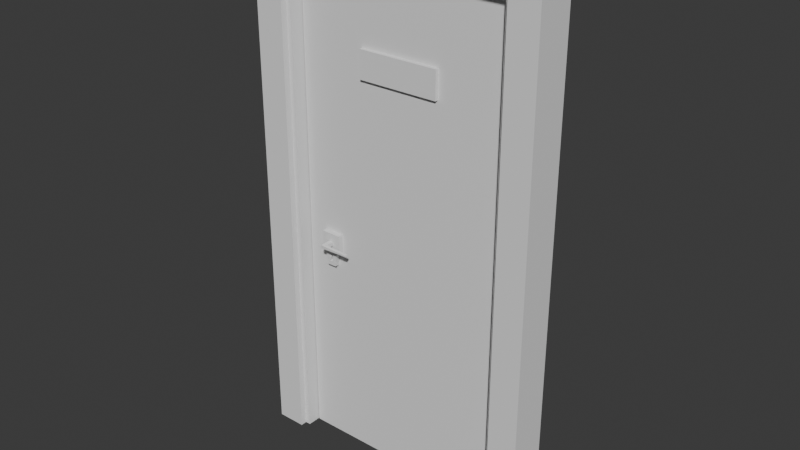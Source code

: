 # Source: Hotel-Espir_Guest_Room_Door.blend  (saved by Blender 4.2.66; exported with 4.5.12 LTS)
import bpy
from mathutils import Matrix  # noqa: F401  (used for matrix-valued properties, if any)

bpy.ops.wm.read_factory_settings(use_empty=True)
scene = bpy.context.scene
scene.name = 'Scene'

# ---- collections
col_blockout = bpy.data.collections.new('Blockout'); scene.collection.children.link(col_blockout)

# ---- node groups
ng_smooth_by_angle = bpy.data.node_groups.new('Smooth by Angle', 'GeometryNodeTree')
_s = ng_smooth_by_angle.interface.new_socket(name='Mesh', in_out='OUTPUT', socket_type='NodeSocketGeometry')
_s = ng_smooth_by_angle.interface.new_socket(name='Mesh', in_out='INPUT', socket_type='NodeSocketGeometry')
_s = ng_smooth_by_angle.interface.new_socket(name='Angle', in_out='INPUT', socket_type='NodeSocketFloat')
_s.subtype = 'ANGLE'
_s.default_value = 0.5236
_s.min_value = 0.0
_s.max_value = 3.142
_s.description = 'Maximum face angle for smooth edges'
_s = ng_smooth_by_angle.interface.new_socket(name='Ignore Sharpness', in_out='INPUT', socket_type='NodeSocketBool')
_s.force_non_field = True
ng_smooth_by_angle.description = 'Set the sharpness of mesh edges based on the angle between the neighboring faces'
ng_smooth_by_angle.is_modifier = True
_N = ng_smooth_by_angle.nodes; _L = ng_smooth_by_angle.links
n0 = _N.new('GeometryNodeSetShadeSmooth'); n0.name = 'Set Shade Smooth'; n0.location = (120, -80)
n0.domain = 'EDGE'
n1 = _N.new('GeometryNodeSetShadeSmooth'); n1.name = 'Set Shade Smooth.001'; n1.location = (300, -80)
n2 = _N.new('NodeGroupOutput'); n2.name = 'Group Output'; n2.location = (480, -80)
n3 = _N.new('GeometryNodeInputMeshEdgeAngle'); n3.name = 'Edge Angle'; n3.location = (-440, -240)
n4 = _N.new('NodeGroupInput'); n4.name = 'Group Input'; n4.location = (-80, -80)
n5 = _N.new('GeometryNodeInputEdgeSmooth'); n5.name = 'Is Edge Smooth'; n5.location = (-260, -120)
n6 = _N.new('GeometryNodeInputShadeSmooth'); n6.name = 'Is Shade Smooth'; n6.location = (-440, -397)
n7 = _N.new('FunctionNodeCompare'); n7.name = 'Compare'; n7.location = (-260, -260)
n7.operation = 'LESS_EQUAL'
n7.inputs[6].default_value = (0.0, 0.0, 0.0, 0.0)
n7.inputs[7].default_value = (0.0, 0.0, 0.0, 0.0)
n8 = _N.new('FunctionNodeBooleanMath'); n8.name = 'Boolean Math.001'; n8.location = (-80, -260)
n9 = _N.new('NodeGroupInput'); n9.name = 'Group Input.001'; n9.location = (-440, -329)
n10 = _N.new('NodeGroupInput'); n10.name = 'Group Input.002'; n10.location = (-259, -189)
n11 = _N.new('FunctionNodeBooleanMath'); n11.name = 'Boolean Math'; n11.location = (-80, -149)
n11.operation = 'OR'
n12 = _N.new('FunctionNodeBooleanMath'); n12.name = 'Boolean Math.002'; n12.location = (-260, -380)
n12.operation = 'OR'
n13 = _N.new('NodeGroupInput'); n13.name = 'Group Input.003'; n13.location = (-440, -460)
_L.new(n3.outputs[0], n7.inputs[0])
_L.new(n1.outputs[0], n2.inputs[0])
_L.new(n9.outputs[1], n7.inputs[1])
_L.new(n7.outputs[0], n8.inputs[0])
_L.new(n4.outputs[0], n0.inputs[0])
_L.new(n0.outputs[0], n1.inputs[0])
_L.new(n8.outputs[0], n0.inputs[2])
_L.new(n10.outputs[2], n11.inputs[1])
_L.new(n5.outputs[0], n11.inputs[0])
_L.new(n11.outputs[0], n0.inputs[1])
_L.new(n13.outputs[2], n12.inputs[1])
_L.new(n6.outputs[0], n12.inputs[0])
_L.new(n12.outputs[0], n8.inputs[1])
n2.is_active_output = True

# ---- world
world_world = bpy.data.worlds.new('World'); scene.world = world_world
world_world.use_nodes = True; world_world.node_tree.nodes.clear()
_N = world_world.node_tree.nodes; _L = world_world.node_tree.links
n0 = _N.new('ShaderNodeOutputWorld'); n0.name = 'World Output'; n0.location = (300, 300)
n1 = _N.new('ShaderNodeBackground'); n1.name = 'Background'; n1.location = (10, 300)
n1.inputs[0].default_value = (0.05088, 0.05088, 0.05088, 1.0)
_L.new(n1.outputs[0], n0.inputs[0])
n0.is_active_output = True
world_world.color = (0.05088, 0.05088, 0.05088)
world_world.sun_shadow_jitter_overblur = 0.0

# ---- meshes
me_cube_001 = bpy.data.meshes.new('Cube.001')
me_cube_001.from_pydata([(0.0, -0.06328, 0.0), (0.0, -0.06328, 2.053), (-0.9144, -0.06328, 0.0), (-0.9144, -0.06328, 2.053), (0.0, 0.0, 0.0), (0.0, 0.0, 2.053), (-0.9144, -3.725e-08, 0.0), (-0.9144, -3.725e-08, 2.053), (0.0, -0.06328, 1.562), (-0.9144, -0.06328, 1.562), (-0.9144, -3.725e-08, 1.562), (0.0, 0.0, 1.562), (0.0, -0.06328, 1.791), (-0.9144, -0.06328, 1.791), (-0.9144, -3.725e-08, 1.791), (0.0, 0.0, 1.791), (-0.2925, -0.06328, 0.0), (-0.2925, -0.06328, 2.053), (-0.2925, -1.192e-08, 0.0), (-0.2925, -1.192e-08, 2.053), (-0.2925, -1.49e-08, 1.62), (-0.2925, -0.06328, 1.62), (-0.2925, -1.49e-08, 1.733), (-0.2925, -0.06328, 1.733), (-0.6305, -0.06328, 2.053), (-0.6305, -2.569e-08, 0.0), (-0.6305, -0.06328, 1.62), (-0.6305, -0.06328, 1.733), (-0.6305, -0.06328, 0.0), (-0.6305, -2.569e-08, 2.053), (-0.6305, -2.235e-08, 1.62), (-0.6305, -2.235e-08, 1.733), (-0.2925, -0.07816, 1.733), (-0.2925, -0.07816, 1.62), (-0.6305, -0.07816, 1.62), (-0.6305, -0.07816, 1.733)], [], [(27, 24, 3, 13), (13, 3, 7, 14), (22, 19, 5, 15), (15, 5, 1, 12), (16, 18, 4, 0), (19, 17, 1, 5), (4, 11, 8, 0), (18, 20, 11, 4), (2, 9, 10, 6), (28, 26, 9, 2), (11, 15, 12, 8), (20, 22, 15, 11), (9, 13, 14, 10), (26, 27, 13, 9), (8, 12, 23, 21), (30, 31, 22, 20), (0, 8, 21, 16), (25, 30, 20, 18), (29, 24, 17, 19), (28, 25, 18, 16), (31, 29, 19, 22), (12, 1, 17, 23), (14, 7, 29, 31), (2, 6, 25, 28), (7, 3, 24, 29), (6, 10, 30, 25), (10, 14, 31, 30), (26, 21, 33, 34), (16, 21, 26, 28), (23, 17, 24, 27), (33, 32, 35, 34), (27, 26, 34, 35), (21, 23, 32, 33), (23, 27, 35, 32)])
_uv = me_cube_001.uv_layers.new(name='UVMap')
_uv.uv.foreach_set('vector', [0.593, 0.1724, 0.625, 0.1724, 0.625, 0.25, 0.593, 0.25, 0.593, 0.25, 0.625, 0.25, 0.625, 0.5, 0.593, 0.5, 0.593, 0.67, 0.625, 0.67, 0.625, 0.75, 0.593, 0.75, 0.593, 0.75, 0.625, 0.75, 0.625, 1.0, 0.593, 1.0, 0.125, 0.67, 0.375, 0.67, 0.375, 0.75, 0.125, 0.75, 0.625, 0.67, 0.875, 0.67, 0.875, 0.75, 0.625, 0.75, 0.375, 0.75, 0.5652, 0.75, 0.5652, 1.0, 0.375, 1.0, 0.375, 0.67, 0.5652, 0.67, 0.5652, 0.75, 0.375, 0.75, 0.375, 0.25, 0.5652, 0.25, 0.5652, 0.5, 0.375, 0.5, 0.375, 0.1724, 0.5652, 0.1724, 0.5652, 0.25, 0.375, 0.25, 0.5652, 0.75, 0.593, 0.75, 0.593, 1.0, 0.5652, 1.0, 0.5652, 0.67, 0.593, 0.67, 0.593, 0.75, 0.5652, 0.75, 0.5652, 0.25, 0.593, 0.25, 0.593, 0.5, 0.5652, 0.5, 0.5652, 0.1724, 0.593, 0.1724, 0.593, 0.25, 0.5652, 0.25, 0.5652, 0.0, 0.593, 0.0, 0.593, 0.07998, 0.5652, 0.07998, 0.5652, 0.5776, 0.593, 0.5776, 0.593, 0.67, 0.5652, 0.67, 0.375, 0.0, 0.5652, 0.0, 0.5652, 0.07998, 0.375, 0.07998, 0.375, 0.5776, 0.5652, 0.5776, 0.5652, 0.67, 0.375, 0.67, 0.625, 0.5776, 0.875, 0.5776, 0.875, 0.67, 0.625, 0.67, 0.125, 0.5776, 0.375, 0.5776, 0.375, 0.67, 0.125, 0.67, 0.593, 0.5776, 0.625, 0.5776, 0.625, 0.67, 0.593, 0.67, 0.593, 0.0, 0.625, 0.0, 0.625, 0.07998, 0.593, 0.07998, 0.593, 0.5, 0.625, 0.5, 0.625, 0.5776, 0.593, 0.5776, 0.125, 0.5, 0.375, 0.5, 0.375, 0.5776, 0.125, 0.5776, 0.625, 0.5, 0.875, 0.5, 0.875, 0.5776, 0.625, 0.5776, 0.375, 0.5, 0.5652, 0.5, 0.5652, 0.5776, 0.375, 0.5776, 0.5652, 0.5, 0.593, 0.5, 0.593, 0.5776, 0.5652, 0.5776, 0.5652, 0.1724, 0.5652, 0.07998, 0.5652, 0.07998, 0.5652, 0.1724, 0.375, 0.07998, 0.5652, 0.07998, 0.5652, 0.1724, 0.375, 0.1724, 0.593, 0.07998, 0.625, 0.07998, 0.625, 0.1724, 0.593, 0.1724, 0.5652, 0.07998, 0.593, 0.07998, 0.593, 0.1724, 0.5652, 0.1724, 0.593, 0.1724, 0.5652, 0.1724, 0.5652, 0.1724, 0.593, 0.1724, 0.5652, 0.07998, 0.593, 0.07998, 0.593, 0.07998, 0.5652, 0.07998, 0.593, 0.07998, 0.593, 0.1724, 0.593, 0.1724, 0.593, 0.07998])
me_cube_001.update()
me_cube_003 = bpy.data.meshes.new('Cube.003')
me_cube_003.from_pydata([(-1.292, -1.025, 8.611), (-1.025, 1.025, -1.025), (-1.292, 1.025, 8.611), (1.025, -1.025, -1.025), (1.025, -1.025, 8.611), (1.025, 1.025, -1.025), (1.025, 1.025, 8.611), (-1.025, 1.025, 8.022), (-1.025, 1.025, 7.926), (1.025, -1.025, 7.926), (-1.292, 1.025, 8.022), (1.025, 1.025, 7.926), (-0.7038, -1.025, -1.025), (-0.7038, -1.025, 8.114), (-0.7038, -1.025, 7.926), (-1.292, -1.025, 8.114), (-1.025, -0.6824, 8.022), (-1.292, -0.6824, 8.022), (-1.025, -0.6824, 7.926), (-1.025, -0.6824, -1.025), (-0.7038, -0.6824, 8.114), (-0.7038, -0.6824, -1.025), (-0.7038, -0.6824, 7.926), (-1.292, -0.6824, 8.114), (-13.93, -1.025, 8.611), (-14.2, 1.025, -1.025), (-13.93, 1.025, 8.611), (-16.25, -1.025, -1.025), (-16.25, -1.025, 8.611), (-16.25, 1.025, -1.025), (-16.25, 1.025, 8.611), (-14.2, 1.025, 8.022), (-14.2, 1.025, 7.926), (-16.25, -1.025, 7.926), (-13.93, 1.025, 8.022), (-16.25, 1.025, 7.926), (-14.52, -1.025, -1.025), (-14.52, -1.025, 8.114), (-14.52, -1.025, 7.926), (-13.93, -1.025, 8.114), (-14.2, -0.6824, 8.022), (-13.93, -0.6824, 8.022), (-14.2, -0.6824, 7.926), (-14.2, -0.6824, -1.025), (-14.52, -0.6824, 8.114), (-14.52, -0.6824, -1.025), (-14.52, -0.6824, 7.926), (-13.93, -0.6824, 8.114)], [], [(10, 34, 26, 2), (15, 13, 4, 0), (18, 8, 1, 19), (1, 8, 11, 5), (13, 14, 9, 4), (16, 7, 8, 18), (6, 7, 10, 2), (14, 13, 20, 22), (7, 16, 17, 10), (23, 47, 41, 17), (8, 7, 6, 11), (3, 5, 11, 9), (13, 15, 23, 20), (4, 9, 11, 6), (2, 0, 4, 6), (34, 10, 17, 41), (3, 9, 14, 12), (2, 26, 24, 0), (12, 14, 22, 21), (0, 24, 39, 15), (21, 22, 18, 19), (16, 18, 22, 20), (17, 16, 20, 23), (1, 5, 3, 12, 21, 19), (39, 24, 28, 37), (42, 43, 25, 32), (25, 29, 35, 32), (37, 28, 33, 38), (40, 42, 32, 31), (30, 26, 34, 31), (38, 46, 44, 37), (31, 34, 41, 40), (32, 35, 30, 31), (27, 33, 35, 29), (37, 44, 47, 39), (28, 30, 35, 33), (26, 30, 28, 24), (27, 36, 38, 33), (36, 45, 46, 38), (45, 43, 42, 46), (40, 44, 46, 42), (41, 47, 44, 40), (25, 43, 45, 36, 27, 29), (39, 47, 23, 15)])
_uv = me_cube_003.uv_layers.new(name='UVMap')
_uv.uv.foreach_set('vector', [0.6097, 0.25, 0.6097, 0.25, 0.0, 0.0, 0.0, 0.0, 0.5142, 0.0, 0.5142, 0.0, 0.0, 0.0, 0.0, 0.0, 0.6072, 0.0, 0.6072, 0.25, 0.375, 0.25, 0.375, 0.0, 0.125, 0.5, 0.6072, 0.25, 0.0, 0.0, 0.375, 0.5, 0.5142, 0.0, 0.5121, 0.0, 0.0, 0.0, 0.0, 0.0, 0.6097, 0.0, 0.6097, 0.25, 0.6072, 0.25, 0.6072, 0.0, 0.0, 0.0, 0.6097, 0.25, 0.6097, 0.25, 0.0, 0.0, 0.5121, 0.0, 0.5142, 0.0, 0.5142, 0.0, 0.5121, 0.0, 0.6097, 0.25, 0.6097, 0.0, 0.6097, 0.0, 0.6097, 0.25, 0.5142, 0.0, 0.5142, 0.0, 0.6097, 0.0, 0.6097, 0.0, 0.6072, 0.25, 0.6097, 0.25, 0.0, 0.0, 0.0, 0.0, 0.375, 0.75, 0.375, 0.5, 0.0, 0.0, 0.0, 0.0, 0.5142, 0.0, 0.5142, 0.0, 0.5142, 0.0, 0.5142, 0.0, 0.0, 0.0, 0.0, 0.0, 0.0, 0.0, 0.0, 0.0, 0.0, 0.0, 0.0, 0.0, 0.0, 0.0, 0.0, 0.0, 0.6097, 0.25, 0.6097, 0.25, 0.6097, 0.0, 0.6097, 0.0, 0.375, 0.75, 0.0, 0.0, 0.5121, 0.0, 0.375, 0.1175, 0.0, 0.0, 0.0, 0.0, 0.0, 0.0, 0.0, 0.0, 0.375, 0.1175, 0.5121, 0.0, 0.5121, 0.0, 0.375, 0.1175, 0.0, 0.0, 0.0, 0.0, 0.5142, 0.0, 0.5142, 0.0, 0.375, 0.1175, 0.5121, 0.0, 0.6072, 0.0, 0.375, 0.0, 0.6097, 0.0, 0.6072, 0.0, 0.5121, 0.0, 0.5142, 0.0, 0.6097, 0.0, 0.6097, 0.0, 0.5142, 0.0, 0.5142, 0.0, 0.125, 0.5, 0.375, 0.5, 0.375, 0.75, 0.1642, 0.75, 0.1642, 0.75, 0.125, 0.75, 0.5142, 0.0, 0.0, 0.0, 0.0, 0.0, 0.5142, 0.0, 0.6072, 0.0, 0.375, 0.0, 0.375, 0.25, 0.6072, 0.25, 0.125, 0.5, 0.375, 0.5, 0.0, 0.0, 0.6072, 0.25, 0.5142, 0.0, 0.0, 0.0, 0.0, 0.0, 0.5121, 0.0, 0.6097, 0.0, 0.6072, 0.0, 0.6072, 0.25, 0.6097, 0.25, 0.0, 0.0, 0.0, 0.0, 0.6097, 0.25, 0.6097, 0.25, 0.5121, 0.0, 0.5121, 0.0, 0.5142, 0.0, 0.5142, 0.0, 0.6097, 0.25, 0.6097, 0.25, 0.6097, 0.0, 0.6097, 0.0, 0.6072, 0.25, 0.0, 0.0, 0.0, 0.0, 0.6097, 0.25, 0.375, 0.75, 0.0, 0.0, 0.0, 0.0, 0.375, 0.5, 0.5142, 0.0, 0.5142, 0.0, 0.5142, 0.0, 0.5142, 0.0, 0.0, 0.0, 0.0, 0.0, 0.0, 0.0, 0.0, 0.0, 0.0, 0.0, 0.0, 0.0, 0.0, 0.0, 0.0, 0.0, 0.375, 0.75, 0.375, 0.1175, 0.5121, 0.0, 0.0, 0.0, 0.375, 0.1175, 0.375, 0.1175, 0.5121, 0.0, 0.5121, 0.0, 0.375, 0.1175, 0.375, 0.0, 0.6072, 0.0, 0.5121, 0.0, 0.6097, 0.0, 0.5142, 0.0, 0.5121, 0.0, 0.6072, 0.0, 0.6097, 0.0, 0.5142, 0.0, 0.5142, 0.0, 0.6097, 0.0, 0.125, 0.5, 0.125, 0.75, 0.1642, 0.75, 0.1642, 0.75, 0.375, 0.75, 0.375, 0.5, 0.5142, 0.0, 0.5142, 0.0, 0.5142, 0.0, 0.5142, 0.0])
me_cube_003.update()
me_cube_004 = bpy.data.meshes.new('Cube.004')
me_cube_004.from_pydata([(0.0, -1.025, -1.025), (0.0, -1.025, 1.025), (0.0, 1.025, -1.025), (0.0, 1.025, 1.025), (1.025, -1.025, 1.025), (1.025, 1.025, 1.025), (0.6562, 1.025, 1.025), (0.6562, -1.025, 1.025), (0.0, 1.025, -2.385), (0.0, -1.025, -2.385), (0.4845, 1.025, -2.385), (0.4845, -1.025, -2.385), (0.8717, -1.025, -1.025), (1.025, -1.025, -0.8717), (0.9191, -1.025, -1.017), (0.9618, -1.025, -0.9957), (0.9957, -1.025, -0.9618), (1.017, -1.025, -0.9191), (1.025, 1.025, -0.8717), (0.8717, 1.025, -1.025), (1.017, 1.025, -0.9191), (0.9957, 1.025, -0.9618), (0.9618, 1.025, -0.9957), (0.9191, 1.025, -1.017), (0.8096, 1.025, -1.025), (0.637, 1.025, -1.177), (0.5029, 1.025, -1.025), (0.6562, 1.025, -0.8717), (0.7612, 1.025, -1.032), (0.7158, 1.025, -1.054), (0.6776, 1.025, -1.088), (0.6505, 1.025, -1.13), (0.637, -1.025, -1.177), (0.8096, -1.025, -1.025), (0.6562, -1.025, -0.8717), (0.5029, -1.025, -1.025), (0.6505, -1.025, -1.13), (0.6776, -1.025, -1.088), (0.7158, -1.025, -1.054), (0.7612, -1.025, -1.032), (0.03177, 1.025, -1.155), (0.0, 1.025, -1.943), (0.0, 1.025, -1.152), (0.1006, 1.025, -1.184), (0.1295, 1.025, -1.477), (0.1006, 1.025, -1.501), (0.06757, 1.025, -1.166), (0.1532, 1.025, -1.448), (0.1532, 1.025, -1.236), (0.1854, 1.025, -1.342), (0.1817, 1.025, -1.305), (0.1817, 1.025, -1.38), (0.1709, 1.025, -1.269), (0.1709, 1.025, -1.415), (0.1295, 1.025, -1.207), (0.1753, 1.025, -1.943), (0.03177, -1.025, -1.155), (0.0, -1.025, -1.943), (0.0, -1.025, -1.152), (0.1006, -1.025, -1.184), (0.1006, -1.025, -1.501), (0.06757, -1.025, -1.166), (0.1532, -1.025, -1.448), (0.1709, -1.025, -1.415), (0.1532, -1.025, -1.236), (0.1854, -1.025, -1.342), (0.1817, -1.025, -1.305), (0.1817, -1.025, -1.38), (0.1709, -1.025, -1.269), (0.1295, -1.025, -1.477), (0.1295, -1.025, -1.207), (0.1753, -1.025, -1.943), (-1.025, -1.025, 1.025), (-1.025, 1.025, 1.025), (-0.6562, 1.025, 1.025), (-0.6562, -1.025, 1.025), (-0.4845, 1.025, -2.385), (-0.4845, -1.025, -2.385), (-0.8717, -1.025, -1.025), (-1.025, -1.025, -0.8717), (-0.9191, -1.025, -1.017), (-0.9618, -1.025, -0.9957), (-0.9957, -1.025, -0.9618), (-1.017, -1.025, -0.9191), (-1.025, 1.025, -0.8717), (-0.8717, 1.025, -1.025), (-1.017, 1.025, -0.9191), (-0.9957, 1.025, -0.9618), (-0.9618, 1.025, -0.9957), (-0.9191, 1.025, -1.017), (-0.8096, 1.025, -1.025), (-0.637, 1.025, -1.177), (-0.5029, 1.025, -1.025), (-0.6562, 1.025, -0.8717), (-0.7612, 1.025, -1.032), (-0.7158, 1.025, -1.054), (-0.6776, 1.025, -1.088), (-0.6505, 1.025, -1.13), (-0.637, -1.025, -1.177), (-0.8096, -1.025, -1.025), (-0.6562, -1.025, -0.8717), (-0.5029, -1.025, -1.025), (-0.6505, -1.025, -1.13), (-0.6776, -1.025, -1.088), (-0.7158, -1.025, -1.054), (-0.7612, -1.025, -1.032), (-0.03177, 1.025, -1.155), (-0.1006, 1.025, -1.184), (-0.1295, 1.025, -1.477), (-0.1006, 1.025, -1.501), (-0.06757, 1.025, -1.166), (-0.1532, 1.025, -1.448), (-0.1532, 1.025, -1.236), (-0.1854, 1.025, -1.342), (-0.1817, 1.025, -1.305), (-0.1817, 1.025, -1.38), (-0.1709, 1.025, -1.269), (-0.1709, 1.025, -1.415), (-0.1295, 1.025, -1.207), (-0.1753, 1.025, -1.943), (-0.03177, -1.025, -1.155), (-0.1006, -1.025, -1.184), (-0.1006, -1.025, -1.501), (-0.06757, -1.025, -1.166), (-0.1532, -1.025, -1.448), (-0.1709, -1.025, -1.415), (-0.1532, -1.025, -1.236), (-0.1854, -1.025, -1.342), (-0.1817, -1.025, -1.305), (-0.1817, -1.025, -1.38), (-0.1709, -1.025, -1.269), (-0.1295, -1.025, -1.477), (-0.1295, -1.025, -1.207), (-0.1753, -1.025, -1.943)], [], [(45, 44, 47, 53, 51, 49, 50, 52, 48, 54, 43, 46, 40, 42, 2, 26, 25, 10, 8, 41, 55), (16, 17, 13, 4, 7, 34, 33, 12, 14, 15), (18, 5, 4, 13), (6, 3, 1, 7), (5, 6, 7, 4), (69, 60, 71, 57, 9, 11, 32, 35, 0, 58, 56, 61, 59, 70, 64, 68, 66, 65, 67, 63, 62), (22, 23, 19, 24, 27, 6, 5, 18, 20, 21), (25, 32, 11, 10), (8, 10, 11, 9), (26, 2, 3, 6, 27), (34, 7, 1, 0, 35), (31, 25, 26, 27, 24, 28, 29, 30), (39, 33, 34, 35, 32, 36, 37, 38), (12, 19, 23, 14), (14, 23, 22, 15), (15, 22, 21, 16), (16, 21, 20, 17), (17, 20, 18, 13), (24, 33, 39, 28), (28, 39, 38, 29), (29, 38, 37, 30), (30, 37, 36, 31), (31, 36, 32, 25), (24, 19, 12, 33), (55, 71, 60, 45), (44, 45, 60, 69), (55, 41, 57, 71), (44, 69, 62, 47), (53, 47, 62, 63), (51, 53, 63, 67), (51, 67, 65, 49), (50, 49, 65, 66), (52, 50, 66, 68), (52, 68, 64, 48), (54, 48, 64, 70), (54, 70, 59, 43), (46, 43, 59, 61), (46, 61, 56, 40), (42, 40, 56, 58), (109, 119, 41, 8, 76, 91, 92, 2, 42, 106, 110, 107, 118, 112, 116, 114, 113, 115, 117, 111, 108), (82, 81, 80, 78, 99, 100, 75, 72, 79, 83), (84, 79, 72, 73), (74, 75, 1, 3), (73, 72, 75, 74), (131, 124, 125, 129, 127, 128, 130, 126, 132, 121, 123, 120, 58, 0, 101, 98, 77, 9, 57, 133, 122), (88, 87, 86, 84, 73, 74, 93, 90, 85, 89), (91, 76, 77, 98), (8, 9, 77, 76), (92, 93, 74, 3, 2), (100, 101, 0, 1, 75), (97, 96, 95, 94, 90, 93, 92, 91), (105, 104, 103, 102, 98, 101, 100, 99), (78, 80, 89, 85), (80, 81, 88, 89), (81, 82, 87, 88), (82, 83, 86, 87), (83, 79, 84, 86), (90, 94, 105, 99), (94, 95, 104, 105), (95, 96, 103, 104), (96, 97, 102, 103), (97, 91, 98, 102), (90, 99, 78, 85), (119, 109, 122, 133), (108, 131, 122, 109), (119, 133, 57, 41), (108, 111, 124, 131), (117, 125, 124, 111), (115, 129, 125, 117), (115, 113, 127, 129), (114, 128, 127, 113), (116, 130, 128, 114), (116, 112, 126, 130), (118, 132, 126, 112), (118, 107, 121, 132), (110, 123, 121, 107), (110, 106, 120, 123), (42, 58, 120, 106)])
me_cube_004.polygons.foreach_set('use_smooth', [True] * 78)
_uv = me_cube_004.uv_layers.new(name='UVMap')
_uv.uv.foreach_set('vector', [0.375, 0.2773, 0.375, 0.285, 0.375, 0.2911, 0.375, 0.2955, 0.375, 0.298, 0.375, 0.2986, 0.375, 0.2974, 0.375, 0.2943, 0.375, 0.2895, 0.375, 0.2833, 0.375, 0.2758, 0.375, 0.2674, 0.375, 0.2582, 0.375, 0.25, 0.375, 0.25, 0.375, 0.3727, 0.375, 0.4101, 0.375, 0.4101, 0.375, 0.25, 0.375, 0.25, 0.375, 0.302, 0.3827, 0.7571, 0.3879, 0.7518, 0.3937, 0.75, 0.625, 0.75, 0.625, 0.8399, 0.3937, 0.8399, 0.375, 0.8025, 0.375, 0.7874, 0.3759, 0.7758, 0.3786, 0.7654, 0.3937, 0.5, 0.625, 0.5, 0.625, 0.75, 0.3937, 0.75, 0.7149, 0.5, 0.875, 0.5, 0.875, 0.75, 0.7149, 0.75, 0.625, 0.5, 0.7149, 0.5, 0.7149, 0.75, 0.625, 0.75, 0.375, 0.965, 0.375, 0.9727, 0.375, 0.948, 0.375, 1.0, 0.375, 1.0, 0.375, 0.8399, 0.375, 0.8399, 0.375, 0.8773, 0.375, 1.0, 0.375, 1.0, 0.375, 0.9918, 0.375, 0.9826, 0.375, 0.9742, 0.375, 0.9667, 0.375, 0.9605, 0.375, 0.9557, 0.375, 0.9526, 0.375, 0.9514, 0.375, 0.952, 0.375, 0.9545, 0.375, 0.9589, 0.3786, 0.4846, 0.3759, 0.4742, 0.375, 0.4626, 0.375, 0.4475, 0.3937, 0.4101, 0.625, 0.4101, 0.625, 0.5, 0.3937, 0.5, 0.3879, 0.4982, 0.3827, 0.4929, 0.2851, 0.5, 0.2851, 0.75, 0.2851, 0.75, 0.2851, 0.5, 0.125, 0.5, 0.2851, 0.5, 0.2851, 0.75, 0.125, 0.75, 0.375, 0.3727, 0.375, 0.25, 0.625, 0.25, 0.625, 0.4101, 0.3937, 0.4101, 0.3937, 0.8399, 0.625, 0.8399, 0.625, 1.0, 0.375, 1.0, 0.375, 0.8773, 0.375, 0.4101, 0.375, 0.4101, 0.375, 0.3727, 0.375, 0.4101, 0.375, 0.4101, 0.375, 0.4387, 0.375, 0.4101, 0.375, 0.4101, 0.375, 0.8399, 0.375, 0.8399, 0.375, 0.8399, 0.375, 0.8773, 0.375, 0.8399, 0.375, 0.838, 0.375, 0.8399, 0.375, 0.8399, 0.3376, 0.75, 0.3376, 0.5, 0.3492, 0.5, 0.3492, 0.75, 0.3492, 0.75, 0.3492, 0.5, 0.3596, 0.5, 0.3596, 0.75, 0.3596, 0.75, 0.3596, 0.5, 0.3827, 0.5, 0.3827, 0.75, 0.3827, 0.75, 0.3827, 0.5, 0.3879, 0.5, 0.3879, 0.75, 0.3879, 0.75, 0.3879, 0.5, 0.3937, 0.5, 0.3937, 0.75, 0.3225, 0.5, 0.3225, 0.75, 0.3107, 0.75, 0.3107, 0.5, 0.3107, 0.5, 0.3107, 0.75, 0.2996, 0.75, 0.2996, 0.5, 0.2996, 0.5, 0.2996, 0.75, 0.2851, 0.75, 0.2851, 0.5, 0.2851, 0.5, 0.2851, 0.75, 0.2851, 0.75, 0.2851, 0.5, 0.2851, 0.5, 0.2851, 0.75, 0.2851, 0.75, 0.2851, 0.5, 0.3225, 0.5, 0.3376, 0.5, 0.3376, 0.75, 0.3225, 0.75, 0.375, 0.302, 0.375, 0.948, 0.375, 0.9727, 0.375, 0.2773, 0.375, 0.285, 0.375, 0.2773, 0.375, 0.9727, 0.375, 0.965, 0.375, 0.302, 0.375, 0.25, 0.375, 1.0, 0.375, 0.948, 0.375, 0.285, 0.375, 0.965, 0.375, 0.9589, 0.375, 0.2911, 0.375, 0.2955, 0.375, 0.2911, 0.375, 0.9589, 0.375, 0.9545, 0.375, 0.298, 0.375, 0.2955, 0.375, 0.9545, 0.375, 0.952, 0.375, 0.298, 0.375, 0.952, 0.375, 0.9514, 0.375, 0.2986, 0.375, 0.2974, 0.375, 0.2986, 0.375, 0.9514, 0.375, 0.9526, 0.375, 0.2943, 0.375, 0.2974, 0.375, 0.9526, 0.375, 0.9557, 0.375, 0.2943, 0.375, 0.9557, 0.375, 0.9605, 0.375, 0.2895, 0.375, 0.2833, 0.375, 0.2895, 0.375, 0.9605, 0.375, 0.9667, 0.375, 0.2833, 0.375, 0.9667, 0.375, 0.9742, 0.375, 0.2758, 0.375, 0.2674, 0.375, 0.2758, 0.375, 0.9742, 0.375, 0.9826, 0.375, 0.2674, 0.375, 0.9826, 0.375, 0.9918, 0.375, 0.2582, 0.375, 0.25, 0.375, 0.2582, 0.375, 0.9918, 0.375, 1.0, 0.375, 0.2773, 0.375, 0.302, 0.375, 0.25, 0.375, 0.25, 0.375, 0.4101, 0.375, 0.4101, 0.375, 0.3727, 0.375, 0.25, 0.375, 0.25, 0.375, 0.2582, 0.375, 0.2674, 0.375, 0.2758, 0.375, 0.2833, 0.375, 0.2895, 0.375, 0.2943, 0.375, 0.2974, 0.375, 0.2986, 0.375, 0.298, 0.375, 0.2955, 0.375, 0.2911, 0.375, 0.285, 0.3827, 0.7571, 0.3786, 0.7654, 0.3759, 0.7758, 0.375, 0.7874, 0.375, 0.8025, 0.3937, 0.8399, 0.625, 0.8399, 0.625, 0.75, 0.3937, 0.75, 0.3879, 0.7518, 0.3937, 0.5, 0.3937, 0.75, 0.625, 0.75, 0.625, 0.5, 0.7149, 0.5, 0.7149, 0.75, 0.875, 0.75, 0.875, 0.5, 0.625, 0.5, 0.625, 0.75, 0.7149, 0.75, 0.7149, 0.5, 0.375, 0.965, 0.375, 0.9589, 0.375, 0.9545, 0.375, 0.952, 0.375, 0.9514, 0.375, 0.9526, 0.375, 0.9557, 0.375, 0.9605, 0.375, 0.9667, 0.375, 0.9742, 0.375, 0.9826, 0.375, 0.9918, 0.375, 1.0, 0.375, 1.0, 0.375, 0.8773, 0.375, 0.8399, 0.375, 0.8399, 0.375, 1.0, 0.375, 1.0, 0.375, 0.948, 0.375, 0.9727, 0.3786, 0.4846, 0.3827, 0.4929, 0.3879, 0.4982, 0.3937, 0.5, 0.625, 0.5, 0.625, 0.4101, 0.3937, 0.4101, 0.375, 0.4475, 0.375, 0.4626, 0.3759, 0.4742, 0.2851, 0.5, 0.2851, 0.5, 0.2851, 0.75, 0.2851, 0.75, 0.125, 0.5, 0.125, 0.75, 0.2851, 0.75, 0.2851, 0.5, 0.375, 0.3727, 0.3937, 0.4101, 0.625, 0.4101, 0.625, 0.25, 0.375, 0.25, 0.3937, 0.8399, 0.375, 0.8773, 0.375, 1.0, 0.625, 1.0, 0.625, 0.8399, 0.375, 0.4101, 0.375, 0.4101, 0.375, 0.4101, 0.375, 0.4387, 0.375, 0.4101, 0.375, 0.4101, 0.375, 0.3727, 0.375, 0.4101, 0.375, 0.8399, 0.375, 0.8399, 0.375, 0.8399, 0.375, 0.838, 0.375, 0.8399, 0.375, 0.8773, 0.375, 0.8399, 0.375, 0.8399, 0.3376, 0.75, 0.3492, 0.75, 0.3492, 0.5, 0.3376, 0.5, 0.3492, 0.75, 0.3596, 0.75, 0.3596, 0.5, 0.3492, 0.5, 0.3596, 0.75, 0.3827, 0.75, 0.3827, 0.5, 0.3596, 0.5, 0.3827, 0.75, 0.3879, 0.75, 0.3879, 0.5, 0.3827, 0.5, 0.3879, 0.75, 0.3937, 0.75, 0.3937, 0.5, 0.3879, 0.5, 0.3225, 0.5, 0.3107, 0.5, 0.3107, 0.75, 0.3225, 0.75, 0.3107, 0.5, 0.2996, 0.5, 0.2996, 0.75, 0.3107, 0.75, 0.2996, 0.5, 0.2851, 0.5, 0.2851, 0.75, 0.2996, 0.75, 0.2851, 0.5, 0.2851, 0.5, 0.2851, 0.75, 0.2851, 0.75, 0.2851, 0.5, 0.2851, 0.5, 0.2851, 0.75, 0.2851, 0.75, 0.3225, 0.5, 0.3225, 0.75, 0.3376, 0.75, 0.3376, 0.5, 0.375, 0.302, 0.375, 0.2773, 0.375, 0.9727, 0.375, 0.948, 0.375, 0.285, 0.375, 0.965, 0.375, 0.9727, 0.375, 0.2773, 0.375, 0.302, 0.375, 0.948, 0.375, 1.0, 0.375, 0.25, 0.375, 0.285, 0.375, 0.2911, 0.375, 0.9589, 0.375, 0.965, 0.375, 0.2955, 0.375, 0.9545, 0.375, 0.9589, 0.375, 0.2911, 0.375, 0.298, 0.375, 0.952, 0.375, 0.9545, 0.375, 0.2955, 0.375, 0.298, 0.375, 0.2986, 0.375, 0.9514, 0.375, 0.952, 0.375, 0.2974, 0.375, 0.9526, 0.375, 0.9514, 0.375, 0.2986, 0.375, 0.2943, 0.375, 0.9557, 0.375, 0.9526, 0.375, 0.2974, 0.375, 0.2943, 0.375, 0.2895, 0.375, 0.9605, 0.375, 0.9557, 0.375, 0.2833, 0.375, 0.9667, 0.375, 0.9605, 0.375, 0.2895, 0.375, 0.2833, 0.375, 0.2758, 0.375, 0.9742, 0.375, 0.9667, 0.375, 0.2674, 0.375, 0.9826, 0.375, 0.9742, 0.375, 0.2758, 0.375, 0.2674, 0.375, 0.2582, 0.375, 0.9918, 0.375, 0.9826, 0.375, 0.25, 0.375, 1.0, 0.375, 0.9918, 0.375, 0.2582])
me_cube_004.update()
me_cube_007 = bpy.data.meshes.new('Cube.007')
me_cube_007.from_pydata([(-0.01004, -0.01301, -0.007305), (-0.01004, -0.01301, 0.007305), (0.01004, -0.01301, -0.007305), (0.01004, -0.01301, 0.007305), (-0.01004, -0.06209, -0.007305), (-0.01004, -0.06209, 0.007305), (0.01004, -0.04929, -0.007305), (0.01004, -0.04929, 0.007305), (0.1151, -0.06209, 0.002681), (0.1151, -0.06209, -0.002681), (0.1151, -0.04929, -0.002681), (0.1151, -0.04929, 0.002681), (0.01234, -0.04929, -0.005832), (0.01234, -0.06209, -0.005832), (0.01234, -0.06209, 0.005832), (0.01234, -0.04929, 0.005832), (-0.01004, -0.04626, -0.007305), (-0.01004, -0.04626, 0.007305), (0.01004, -0.04626, 0.007305), (0.01004, -0.04626, -0.007305)], [], [(2, 0, 1, 3), (4, 6, 12, 13), (6, 4, 16, 19), (13, 12, 10, 9), (19, 18, 7, 6), (17, 16, 4, 5), (10, 11, 8, 9), (15, 14, 8, 11), (14, 13, 9, 8), (12, 15, 11, 10), (6, 7, 15, 12), (5, 7, 18, 17), (5, 14, 15, 7), (0, 2, 19, 16), (1, 0, 16, 17), (3, 1, 17, 18), (2, 3, 18, 19), (4, 13, 14, 5)])
me_cube_007.polygons.foreach_set('use_smooth', [True] * 18)
_uv = me_cube_007.uv_layers.new(name='UVMap')
_uv.uv.foreach_set('vector', [0.375, 0.75, 0.375, 1.0, 0.625, 1.0, 0.625, 0.75, 0.375, 1.0, 0.375, 0.75, 0.375, 0.75, 0.375, 0.75, 0.375, 0.75, 0.375, 1.0, 0.375, 1.0, 0.375, 0.75, 0.375, 0.75, 0.375, 0.75, 0.375, 0.75, 0.375, 0.75, 0.375, 0.75, 0.625, 0.75, 0.625, 0.75, 0.375, 0.75, 0.625, 1.0, 0.375, 1.0, 0.375, 1.0, 0.625, 1.0, 0.375, 0.75, 0.625, 0.75, 0.625, 0.75, 0.375, 0.75, 0.625, 0.75, 0.625, 0.75, 0.625, 0.75, 0.625, 0.75, 0.625, 0.75, 0.375, 0.75, 0.375, 0.75, 0.625, 0.75, 0.375, 0.75, 0.625, 0.75, 0.625, 0.75, 0.375, 0.75, 0.375, 0.75, 0.625, 0.75, 0.625, 0.75, 0.375, 0.75, 0.625, 1.0, 0.625, 0.75, 0.625, 0.75, 0.625, 1.0, 0.625, 1.0, 0.625, 0.75, 0.625, 0.75, 0.625, 0.75, 0.375, 1.0, 0.375, 0.75, 0.375, 0.75, 0.375, 1.0, 0.625, 1.0, 0.375, 1.0, 0.375, 1.0, 0.625, 1.0, 0.625, 0.75, 0.625, 1.0, 0.625, 1.0, 0.625, 0.75, 0.375, 0.75, 0.625, 0.75, 0.625, 0.75, 0.375, 0.75, 0.375, 1.0, 0.375, 0.75, 0.625, 0.75, 0.625, 1.0])
me_cube_007.update()

# ---- objects
ob_main_body = bpy.data.objects.new('Main_Body', me_cube_001)
ob_frame = bpy.data.objects.new('Frame', me_cube_003)
ob_keyhole = bpy.data.objects.new('Keyhole', me_cube_004)
ob_door_handle = bpy.data.objects.new('Door_Handle', me_cube_007)

# ---- transforms, parenting, visibility, modifiers, constraints
ob_main_body.location = (0.0, 0.0, 1.192e-07)
ob_frame.location = (0.07595, -0.06527, 0.233)
ob_frame.scale = (0.07004, 0.07859, 0.2273)
ob_keyhole.parent = ob_main_body
ob_keyhole.location = (-0.7905, -0.07131, 0.9141)
ob_keyhole.scale = (0.04086, 0.01269, 0.04086)
_m = ob_keyhole.modifiers.new('Smooth by Angle', 'NODES')
_m.node_group = ng_smooth_by_angle
_m.use_pin_to_last = True
_m.show_group_selector = False
ob_door_handle.parent = ob_main_body
ob_door_handle.location = (-0.7905, -0.06848, 0.9141)
_m = ob_door_handle.modifiers.new('Smooth by Angle', 'NODES')
_m.node_group = ng_smooth_by_angle
_m.use_pin_to_last = True
_m.show_group_selector = False

# ---- collection membership
col_blockout.objects.link(ob_main_body)
col_blockout.objects.link(ob_frame)
col_blockout.objects.link(ob_keyhole)
col_blockout.objects.link(ob_door_handle)

# ---- scene / render settings (as saved in the file)
scene.frame_start = 1; scene.frame_end = 250; scene.frame_set(5)
scene.render.engine = 'BLENDER_EEVEE_NEXT'
bpy.context.view_layer.update()

# ---- added for rendering (the .blend has no active camera and no usable light): camera, sun
cam_auto = bpy.data.cameras.new('AutoCamera')
cam_auto.lens = 50.0
cam_auto.sensor_width = 36.0
cam_auto.clip_end = 1000.0
ob_auto_camera = bpy.data.objects.new('AutoCamera', cam_auto)
scene.collection.objects.link(ob_auto_camera)
ob_auto_camera.location = (1.86268, -2.84913, 2.95103)
ob_auto_camera.rotation_euler = (1.09748, -7.21219e-08, 0.694738)
scene.camera = ob_auto_camera
light_auto_sun = bpy.data.lights.new('AutoSun', 'SUN')
light_auto_sun.energy = 3.0
light_auto_sun.angle = 0.0523599
ob_auto_sun = bpy.data.objects.new('AutoSun', light_auto_sun)
scene.collection.objects.link(ob_auto_sun)
ob_auto_sun.rotation_euler = (0.872665, 0.174533, 0.523599)
bpy.context.view_layer.update()
